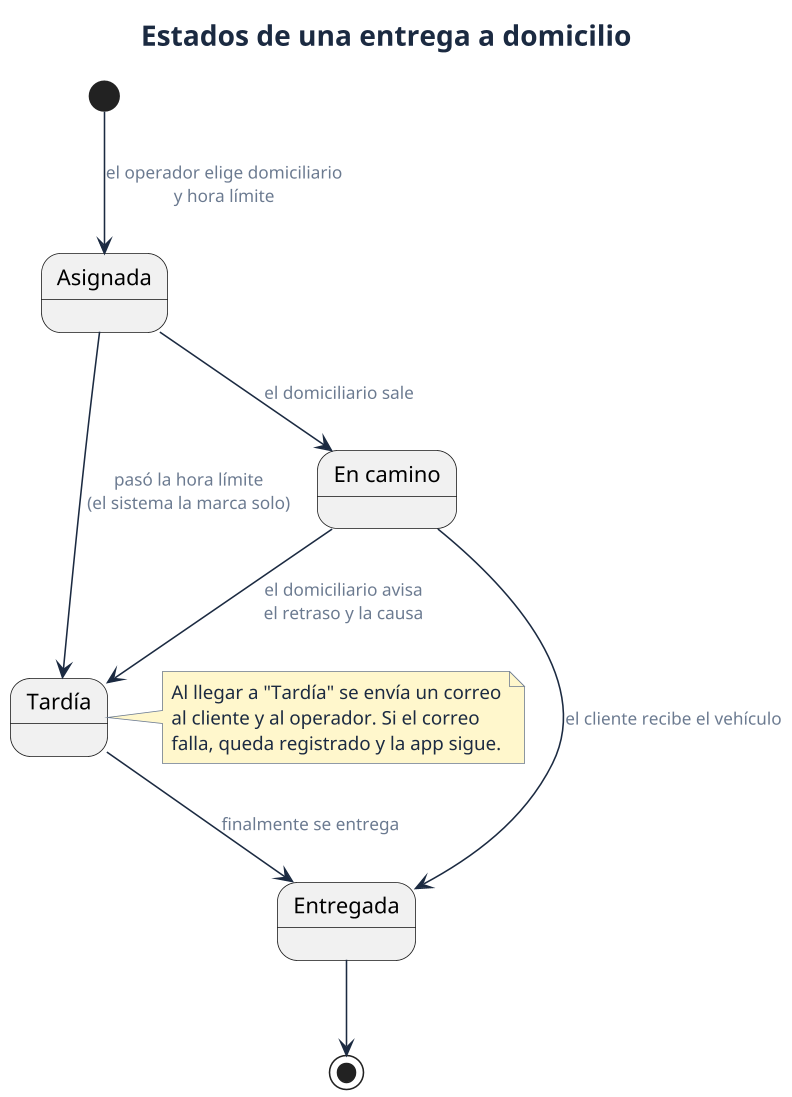

The diagram above was rendered by PlantUML. Its source (embedded in the PNG):
@startuml 23-estados-entrega
!include estilo.iuml
title Estados de una entrega a domicilio

state "Asignada" as A
state "En camino" as P
state "Entregada" as E
state "Tardía" as T

[*] --> A : el operador elige domiciliario\ny hora límite
A --> P : el domiciliario sale
P --> E : el cliente recibe el vehículo
A --> T : pasó la hora límite\n(el sistema la marca solo)
P --> T : el domiciliario avisa\nel retraso y la causa
T --> E : finalmente se entrega
E --> [*]

note right of T
  Al llegar a "Tardía" se envía un correo
  al cliente y al operador. Si el correo
  falla, queda registrado y la app sigue.
end note
@enduml